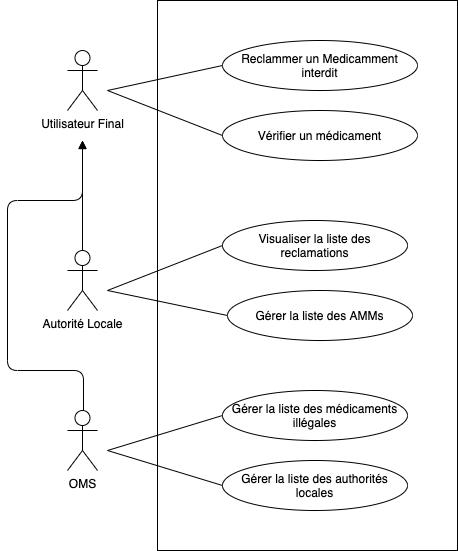

The diagram above was exported from draw.io. Its source (the exported page's mxGraphModel, read from the mxfile embedded in the PNG):
<mxGraphModel dx="692" dy="680" grid="1" gridSize="10" guides="1" tooltips="1" connect="1" arrows="1" fold="1" page="1" pageScale="1" pageWidth="850" pageHeight="1100" math="0" shadow="0">
  <root>
    <mxCell id="0" />
    <mxCell id="1" parent="0" />
    <mxCell id="2" value="" style="rounded=0;whiteSpace=wrap;html=1;" parent="1" vertex="1">
      <mxGeometry x="230" y="30" width="300" height="550" as="geometry" />
    </mxCell>
    <mxCell id="3" value="Utilisateur Final" style="shape=umlActor;verticalLabelPosition=bottom;verticalAlign=top;html=1;outlineConnect=0;" parent="1" vertex="1">
      <mxGeometry x="140" y="80" width="30" height="60" as="geometry" />
    </mxCell>
    <mxCell id="5" value="Autorité Locale" style="shape=umlActor;verticalLabelPosition=bottom;verticalAlign=top;html=1;outlineConnect=0;" parent="1" vertex="1">
      <mxGeometry x="140" y="280" width="30" height="60" as="geometry" />
    </mxCell>
    <mxCell id="6" value="OMS" style="shape=umlActor;verticalLabelPosition=bottom;verticalAlign=top;html=1;outlineConnect=0;" parent="1" vertex="1">
      <mxGeometry x="140" y="440" width="30" height="60" as="geometry" />
    </mxCell>
    <mxCell id="7" value="Reclammer un Medicamment interdit" style="ellipse;whiteSpace=wrap;html=1;" parent="1" vertex="1">
      <mxGeometry x="295" y="70" width="195" height="50" as="geometry" />
    </mxCell>
    <mxCell id="8" value="Vérifier un médicament" style="ellipse;whiteSpace=wrap;html=1;" parent="1" vertex="1">
      <mxGeometry x="295" y="140" width="195" height="50" as="geometry" />
    </mxCell>
    <mxCell id="9" value="Visualiser la liste des reclamations" style="ellipse;whiteSpace=wrap;html=1;" parent="1" vertex="1">
      <mxGeometry x="295" y="250" width="185" height="50" as="geometry" />
    </mxCell>
    <mxCell id="10" value="Gérer la liste des médicaments illégales" style="ellipse;whiteSpace=wrap;html=1;" parent="1" vertex="1">
      <mxGeometry x="295" y="420" width="185" height="50" as="geometry" />
    </mxCell>
    <mxCell id="11" value="Gérer la liste des authorités locales" style="ellipse;whiteSpace=wrap;html=1;" parent="1" vertex="1">
      <mxGeometry x="295" y="490" width="185" height="50" as="geometry" />
    </mxCell>
    <mxCell id="16" value="" style="endArrow=none;html=1;entryX=0;entryY=0.5;entryDx=0;entryDy=0;" parent="1" target="7" edge="1">
      <mxGeometry width="50" height="50" relative="1" as="geometry">
        <mxPoint x="180" y="120" as="sourcePoint" />
        <mxPoint x="310" y="310" as="targetPoint" />
      </mxGeometry>
    </mxCell>
    <mxCell id="17" value="" style="endArrow=none;html=1;entryX=0;entryY=0.5;entryDx=0;entryDy=0;" parent="1" target="8" edge="1">
      <mxGeometry width="50" height="50" relative="1" as="geometry">
        <mxPoint x="180" y="120" as="sourcePoint" />
        <mxPoint x="305" y="105" as="targetPoint" />
      </mxGeometry>
    </mxCell>
    <mxCell id="18" value="" style="endArrow=none;html=1;entryX=0;entryY=0.5;entryDx=0;entryDy=0;" parent="1" target="9" edge="1">
      <mxGeometry width="50" height="50" relative="1" as="geometry">
        <mxPoint x="180" y="320" as="sourcePoint" />
        <mxPoint x="315" y="115" as="targetPoint" />
      </mxGeometry>
    </mxCell>
    <mxCell id="19" value="" style="endArrow=none;html=1;entryX=0;entryY=0.5;entryDx=0;entryDy=0;" parent="1" target="10" edge="1">
      <mxGeometry width="50" height="50" relative="1" as="geometry">
        <mxPoint x="180" y="480" as="sourcePoint" />
        <mxPoint x="325" y="125" as="targetPoint" />
      </mxGeometry>
    </mxCell>
    <mxCell id="20" value="" style="endArrow=none;html=1;entryX=0;entryY=0.5;entryDx=0;entryDy=0;" parent="1" target="11" edge="1">
      <mxGeometry width="50" height="50" relative="1" as="geometry">
        <mxPoint x="180" y="480" as="sourcePoint" />
        <mxPoint x="335" y="135" as="targetPoint" />
      </mxGeometry>
    </mxCell>
    <mxCell id="24" value="" style="endArrow=block;html=1;endFill=1;exitX=0.5;exitY=0;exitDx=0;exitDy=0;exitPerimeter=0;" parent="1" source="5" edge="1">
      <mxGeometry width="50" height="50" relative="1" as="geometry">
        <mxPoint x="155" y="270" as="sourcePoint" />
        <mxPoint x="155" y="170" as="targetPoint" />
      </mxGeometry>
    </mxCell>
    <mxCell id="26" value="" style="edgeStyle=elbowEdgeStyle;elbow=vertical;endArrow=block;html=1;endFill=1;" parent="1" edge="1">
      <mxGeometry width="50" height="50" relative="1" as="geometry">
        <mxPoint x="80" y="390" as="sourcePoint" />
        <mxPoint x="155" y="170" as="targetPoint" />
        <Array as="points">
          <mxPoint x="100" y="230" />
          <mxPoint x="100" y="240" />
        </Array>
      </mxGeometry>
    </mxCell>
    <mxCell id="28" value="" style="edgeStyle=elbowEdgeStyle;elbow=vertical;endArrow=none;html=1;endFill=0;exitX=0.5;exitY=0;exitDx=0;exitDy=0;exitPerimeter=0;" parent="1" edge="1">
      <mxGeometry width="50" height="50" relative="1" as="geometry">
        <mxPoint x="156" y="440" as="sourcePoint" />
        <mxPoint x="80" y="360" as="targetPoint" />
      </mxGeometry>
    </mxCell>
    <mxCell id="30" value="" style="endArrow=none;html=1;entryX=0;entryY=0.5;entryDx=0;entryDy=0;" parent="1" edge="1">
      <mxGeometry width="50" height="50" relative="1" as="geometry">
        <mxPoint x="180" y="320" as="sourcePoint" />
        <mxPoint x="300" y="345" as="targetPoint" />
      </mxGeometry>
    </mxCell>
    <mxCell id="31" value="Gérer la liste des AMMs" style="ellipse;whiteSpace=wrap;html=1;" parent="1" vertex="1">
      <mxGeometry x="300" y="320" width="185" height="50" as="geometry" />
    </mxCell>
  </root>
</mxGraphModel>